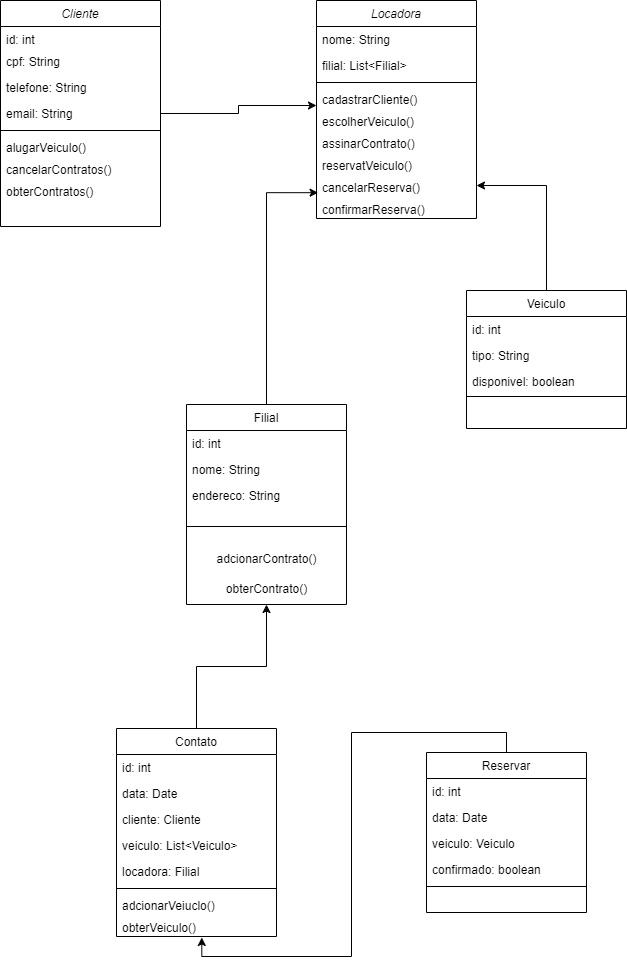

The diagram above was exported from draw.io. Its source (the exported page's mxGraphModel, read from the mxfile embedded in the PNG):
<mxGraphModel dx="897" dy="505" grid="1" gridSize="10" guides="1" tooltips="1" connect="1" arrows="1" fold="1" page="1" pageScale="1" pageWidth="827" pageHeight="1169" math="0" shadow="0">
  <root>
    <mxCell id="WIyWlLk6GJQsqaUBKTNV-0" />
    <mxCell id="WIyWlLk6GJQsqaUBKTNV-1" parent="WIyWlLk6GJQsqaUBKTNV-0" />
    <mxCell id="zkfFHV4jXpPFQw0GAbJ--0" value="Cliente" style="swimlane;fontStyle=2;align=center;verticalAlign=top;childLayout=stackLayout;horizontal=1;startSize=26;horizontalStack=0;resizeParent=1;resizeLast=0;collapsible=1;marginBottom=0;rounded=0;shadow=0;strokeWidth=1;" parent="WIyWlLk6GJQsqaUBKTNV-1" vertex="1">
      <mxGeometry x="254" y="76" width="160" height="226" as="geometry">
        <mxRectangle x="230" y="140" width="160" height="26" as="alternateBounds" />
      </mxGeometry>
    </mxCell>
    <mxCell id="zkfFHV4jXpPFQw0GAbJ--1" value="id: int" style="text;align=left;verticalAlign=top;spacingLeft=4;spacingRight=4;overflow=hidden;rotatable=0;points=[[0,0.5],[1,0.5]];portConstraint=eastwest;" parent="zkfFHV4jXpPFQw0GAbJ--0" vertex="1">
      <mxGeometry y="26" width="160" height="22" as="geometry" />
    </mxCell>
    <mxCell id="zkfFHV4jXpPFQw0GAbJ--2" value="cpf: String" style="text;align=left;verticalAlign=top;spacingLeft=4;spacingRight=4;overflow=hidden;rotatable=0;points=[[0,0.5],[1,0.5]];portConstraint=eastwest;rounded=0;shadow=0;html=0;" parent="zkfFHV4jXpPFQw0GAbJ--0" vertex="1">
      <mxGeometry y="48" width="160" height="26" as="geometry" />
    </mxCell>
    <mxCell id="UdMJOswbWxanEPN-a6cK-0" value="telefone: String" style="text;align=left;verticalAlign=top;spacingLeft=4;spacingRight=4;overflow=hidden;rotatable=0;points=[[0,0.5],[1,0.5]];portConstraint=eastwest;rounded=0;shadow=0;html=0;" vertex="1" parent="zkfFHV4jXpPFQw0GAbJ--0">
      <mxGeometry y="74" width="160" height="26" as="geometry" />
    </mxCell>
    <mxCell id="zkfFHV4jXpPFQw0GAbJ--3" value="email: String" style="text;align=left;verticalAlign=top;spacingLeft=4;spacingRight=4;overflow=hidden;rotatable=0;points=[[0,0.5],[1,0.5]];portConstraint=eastwest;rounded=0;shadow=0;html=0;" parent="zkfFHV4jXpPFQw0GAbJ--0" vertex="1">
      <mxGeometry y="100" width="160" height="26" as="geometry" />
    </mxCell>
    <mxCell id="zkfFHV4jXpPFQw0GAbJ--4" value="" style="line;html=1;strokeWidth=1;align=left;verticalAlign=middle;spacingTop=-1;spacingLeft=3;spacingRight=3;rotatable=0;labelPosition=right;points=[];portConstraint=eastwest;" parent="zkfFHV4jXpPFQw0GAbJ--0" vertex="1">
      <mxGeometry y="126" width="160" height="8" as="geometry" />
    </mxCell>
    <mxCell id="zkfFHV4jXpPFQw0GAbJ--5" value="alugarVeiculo()" style="text;align=left;verticalAlign=top;spacingLeft=4;spacingRight=4;overflow=hidden;rotatable=0;points=[[0,0.5],[1,0.5]];portConstraint=eastwest;" parent="zkfFHV4jXpPFQw0GAbJ--0" vertex="1">
      <mxGeometry y="134" width="160" height="22" as="geometry" />
    </mxCell>
    <mxCell id="UdMJOswbWxanEPN-a6cK-15" value="cancelarContratos()" style="text;align=left;verticalAlign=top;spacingLeft=4;spacingRight=4;overflow=hidden;rotatable=0;points=[[0,0.5],[1,0.5]];portConstraint=eastwest;" vertex="1" parent="zkfFHV4jXpPFQw0GAbJ--0">
      <mxGeometry y="156" width="160" height="22" as="geometry" />
    </mxCell>
    <mxCell id="UdMJOswbWxanEPN-a6cK-17" value="obterContratos()" style="text;align=left;verticalAlign=top;spacingLeft=4;spacingRight=4;overflow=hidden;rotatable=0;points=[[0,0.5],[1,0.5]];portConstraint=eastwest;" vertex="1" parent="zkfFHV4jXpPFQw0GAbJ--0">
      <mxGeometry y="178" width="160" height="22" as="geometry" />
    </mxCell>
    <mxCell id="UdMJOswbWxanEPN-a6cK-61" style="edgeStyle=orthogonalEdgeStyle;rounded=0;orthogonalLoop=1;jettySize=auto;html=1;exitX=0.5;exitY=0;exitDx=0;exitDy=0;" edge="1" parent="WIyWlLk6GJQsqaUBKTNV-1" source="zkfFHV4jXpPFQw0GAbJ--6" target="UdMJOswbWxanEPN-a6cK-53">
      <mxGeometry relative="1" as="geometry" />
    </mxCell>
    <mxCell id="zkfFHV4jXpPFQw0GAbJ--6" value="Contato" style="swimlane;fontStyle=0;align=center;verticalAlign=top;childLayout=stackLayout;horizontal=1;startSize=26;horizontalStack=0;resizeParent=1;resizeLast=0;collapsible=1;marginBottom=0;rounded=0;shadow=0;strokeWidth=1;" parent="WIyWlLk6GJQsqaUBKTNV-1" vertex="1">
      <mxGeometry x="370" y="804" width="160" height="208" as="geometry">
        <mxRectangle x="130" y="380" width="160" height="26" as="alternateBounds" />
      </mxGeometry>
    </mxCell>
    <mxCell id="zkfFHV4jXpPFQw0GAbJ--7" value="id: int" style="text;align=left;verticalAlign=top;spacingLeft=4;spacingRight=4;overflow=hidden;rotatable=0;points=[[0,0.5],[1,0.5]];portConstraint=eastwest;" parent="zkfFHV4jXpPFQw0GAbJ--6" vertex="1">
      <mxGeometry y="26" width="160" height="26" as="geometry" />
    </mxCell>
    <mxCell id="UdMJOswbWxanEPN-a6cK-1" value="data: Date" style="text;align=left;verticalAlign=top;spacingLeft=4;spacingRight=4;overflow=hidden;rotatable=0;points=[[0,0.5],[1,0.5]];portConstraint=eastwest;" vertex="1" parent="zkfFHV4jXpPFQw0GAbJ--6">
      <mxGeometry y="52" width="160" height="26" as="geometry" />
    </mxCell>
    <mxCell id="zkfFHV4jXpPFQw0GAbJ--8" value="cliente: Cliente " style="text;align=left;verticalAlign=top;spacingLeft=4;spacingRight=4;overflow=hidden;rotatable=0;points=[[0,0.5],[1,0.5]];portConstraint=eastwest;rounded=0;shadow=0;html=0;" parent="zkfFHV4jXpPFQw0GAbJ--6" vertex="1">
      <mxGeometry y="78" width="160" height="26" as="geometry" />
    </mxCell>
    <mxCell id="UdMJOswbWxanEPN-a6cK-2" value="veiculo: List&lt;Veiculo&gt;" style="text;align=left;verticalAlign=top;spacingLeft=4;spacingRight=4;overflow=hidden;rotatable=0;points=[[0,0.5],[1,0.5]];portConstraint=eastwest;" vertex="1" parent="zkfFHV4jXpPFQw0GAbJ--6">
      <mxGeometry y="104" width="160" height="26" as="geometry" />
    </mxCell>
    <mxCell id="UdMJOswbWxanEPN-a6cK-3" value="locadora: Filial" style="text;align=left;verticalAlign=top;spacingLeft=4;spacingRight=4;overflow=hidden;rotatable=0;points=[[0,0.5],[1,0.5]];portConstraint=eastwest;rounded=0;shadow=0;html=0;" vertex="1" parent="zkfFHV4jXpPFQw0GAbJ--6">
      <mxGeometry y="130" width="160" height="26" as="geometry" />
    </mxCell>
    <mxCell id="zkfFHV4jXpPFQw0GAbJ--9" value="" style="line;html=1;strokeWidth=1;align=left;verticalAlign=middle;spacingTop=-1;spacingLeft=3;spacingRight=3;rotatable=0;labelPosition=right;points=[];portConstraint=eastwest;" parent="zkfFHV4jXpPFQw0GAbJ--6" vertex="1">
      <mxGeometry y="156" width="160" height="8" as="geometry" />
    </mxCell>
    <mxCell id="UdMJOswbWxanEPN-a6cK-51" value="adcionarVeiuclo()" style="text;align=left;verticalAlign=top;spacingLeft=4;spacingRight=4;overflow=hidden;rotatable=0;points=[[0,0.5],[1,0.5]];portConstraint=eastwest;" vertex="1" parent="zkfFHV4jXpPFQw0GAbJ--6">
      <mxGeometry y="164" width="160" height="22" as="geometry" />
    </mxCell>
    <mxCell id="UdMJOswbWxanEPN-a6cK-52" value="obterVeiculo()" style="text;align=left;verticalAlign=top;spacingLeft=4;spacingRight=4;overflow=hidden;rotatable=0;points=[[0,0.5],[1,0.5]];portConstraint=eastwest;" vertex="1" parent="zkfFHV4jXpPFQw0GAbJ--6">
      <mxGeometry y="186" width="160" height="22" as="geometry" />
    </mxCell>
    <mxCell id="UdMJOswbWxanEPN-a6cK-62" style="edgeStyle=orthogonalEdgeStyle;rounded=0;orthogonalLoop=1;jettySize=auto;html=1;exitX=0.5;exitY=0;exitDx=0;exitDy=0;entryX=0.533;entryY=1.045;entryDx=0;entryDy=0;entryPerimeter=0;" edge="1" parent="WIyWlLk6GJQsqaUBKTNV-1" source="zkfFHV4jXpPFQw0GAbJ--13" target="UdMJOswbWxanEPN-a6cK-52">
      <mxGeometry relative="1" as="geometry" />
    </mxCell>
    <mxCell id="zkfFHV4jXpPFQw0GAbJ--13" value="Reservar" style="swimlane;fontStyle=0;align=center;verticalAlign=top;childLayout=stackLayout;horizontal=1;startSize=26;horizontalStack=0;resizeParent=1;resizeLast=0;collapsible=1;marginBottom=0;rounded=0;shadow=0;strokeWidth=1;" parent="WIyWlLk6GJQsqaUBKTNV-1" vertex="1">
      <mxGeometry x="680" y="828" width="160" height="160" as="geometry">
        <mxRectangle x="340" y="380" width="170" height="26" as="alternateBounds" />
      </mxGeometry>
    </mxCell>
    <mxCell id="zkfFHV4jXpPFQw0GAbJ--14" value="id: int" style="text;align=left;verticalAlign=top;spacingLeft=4;spacingRight=4;overflow=hidden;rotatable=0;points=[[0,0.5],[1,0.5]];portConstraint=eastwest;" parent="zkfFHV4jXpPFQw0GAbJ--13" vertex="1">
      <mxGeometry y="26" width="160" height="26" as="geometry" />
    </mxCell>
    <mxCell id="UdMJOswbWxanEPN-a6cK-5" value="data: Date" style="text;align=left;verticalAlign=top;spacingLeft=4;spacingRight=4;overflow=hidden;rotatable=0;points=[[0,0.5],[1,0.5]];portConstraint=eastwest;rounded=0;shadow=0;html=0;" vertex="1" parent="zkfFHV4jXpPFQw0GAbJ--13">
      <mxGeometry y="52" width="160" height="26" as="geometry" />
    </mxCell>
    <mxCell id="UdMJOswbWxanEPN-a6cK-4" value="veiculo: Veiculo" style="text;align=left;verticalAlign=top;spacingLeft=4;spacingRight=4;overflow=hidden;rotatable=0;points=[[0,0.5],[1,0.5]];portConstraint=eastwest;rounded=0;shadow=0;html=0;" vertex="1" parent="zkfFHV4jXpPFQw0GAbJ--13">
      <mxGeometry y="78" width="160" height="26" as="geometry" />
    </mxCell>
    <mxCell id="UdMJOswbWxanEPN-a6cK-6" value="confirmado: boolean" style="text;align=left;verticalAlign=top;spacingLeft=4;spacingRight=4;overflow=hidden;rotatable=0;points=[[0,0.5],[1,0.5]];portConstraint=eastwest;rounded=0;shadow=0;html=0;" vertex="1" parent="zkfFHV4jXpPFQw0GAbJ--13">
      <mxGeometry y="104" width="160" height="26" as="geometry" />
    </mxCell>
    <mxCell id="zkfFHV4jXpPFQw0GAbJ--15" value="" style="line;html=1;strokeWidth=1;align=left;verticalAlign=middle;spacingTop=-1;spacingLeft=3;spacingRight=3;rotatable=0;labelPosition=right;points=[];portConstraint=eastwest;" parent="zkfFHV4jXpPFQw0GAbJ--13" vertex="1">
      <mxGeometry y="130" width="160" height="8" as="geometry" />
    </mxCell>
    <mxCell id="UdMJOswbWxanEPN-a6cK-60" style="edgeStyle=orthogonalEdgeStyle;rounded=0;orthogonalLoop=1;jettySize=auto;html=1;exitX=0.5;exitY=0;exitDx=0;exitDy=0;entryX=1;entryY=0.5;entryDx=0;entryDy=0;" edge="1" parent="WIyWlLk6GJQsqaUBKTNV-1" source="zkfFHV4jXpPFQw0GAbJ--17" target="UdMJOswbWxanEPN-a6cK-55">
      <mxGeometry relative="1" as="geometry" />
    </mxCell>
    <mxCell id="zkfFHV4jXpPFQw0GAbJ--17" value="Veiculo&#10;" style="swimlane;fontStyle=0;align=center;verticalAlign=top;childLayout=stackLayout;horizontal=1;startSize=26;horizontalStack=0;resizeParent=1;resizeLast=0;collapsible=1;marginBottom=0;rounded=0;shadow=0;strokeWidth=1;" parent="WIyWlLk6GJQsqaUBKTNV-1" vertex="1">
      <mxGeometry x="720" y="366" width="160" height="138" as="geometry">
        <mxRectangle x="550" y="140" width="160" height="26" as="alternateBounds" />
      </mxGeometry>
    </mxCell>
    <mxCell id="zkfFHV4jXpPFQw0GAbJ--18" value="id: int" style="text;align=left;verticalAlign=top;spacingLeft=4;spacingRight=4;overflow=hidden;rotatable=0;points=[[0,0.5],[1,0.5]];portConstraint=eastwest;" parent="zkfFHV4jXpPFQw0GAbJ--17" vertex="1">
      <mxGeometry y="26" width="160" height="26" as="geometry" />
    </mxCell>
    <mxCell id="zkfFHV4jXpPFQw0GAbJ--19" value="tipo: String" style="text;align=left;verticalAlign=top;spacingLeft=4;spacingRight=4;overflow=hidden;rotatable=0;points=[[0,0.5],[1,0.5]];portConstraint=eastwest;rounded=0;shadow=0;html=0;" parent="zkfFHV4jXpPFQw0GAbJ--17" vertex="1">
      <mxGeometry y="52" width="160" height="26" as="geometry" />
    </mxCell>
    <mxCell id="zkfFHV4jXpPFQw0GAbJ--20" value="disponivel: boolean" style="text;align=left;verticalAlign=top;spacingLeft=4;spacingRight=4;overflow=hidden;rotatable=0;points=[[0,0.5],[1,0.5]];portConstraint=eastwest;rounded=0;shadow=0;html=0;" parent="zkfFHV4jXpPFQw0GAbJ--17" vertex="1">
      <mxGeometry y="78" width="160" height="26" as="geometry" />
    </mxCell>
    <mxCell id="zkfFHV4jXpPFQw0GAbJ--23" value="" style="line;html=1;strokeWidth=1;align=left;verticalAlign=middle;spacingTop=-1;spacingLeft=3;spacingRight=3;rotatable=0;labelPosition=right;points=[];portConstraint=eastwest;" parent="zkfFHV4jXpPFQw0GAbJ--17" vertex="1">
      <mxGeometry y="104" width="160" height="4" as="geometry" />
    </mxCell>
    <mxCell id="UdMJOswbWxanEPN-a6cK-59" style="edgeStyle=orthogonalEdgeStyle;rounded=0;orthogonalLoop=1;jettySize=auto;html=1;exitX=0.5;exitY=0;exitDx=0;exitDy=0;entryX=0.01;entryY=0.827;entryDx=0;entryDy=0;entryPerimeter=0;" edge="1" parent="WIyWlLk6GJQsqaUBKTNV-1" source="UdMJOswbWxanEPN-a6cK-7" target="UdMJOswbWxanEPN-a6cK-55">
      <mxGeometry relative="1" as="geometry" />
    </mxCell>
    <mxCell id="UdMJOswbWxanEPN-a6cK-7" value="Filial" style="swimlane;fontStyle=0;align=center;verticalAlign=top;childLayout=stackLayout;horizontal=1;startSize=26;horizontalStack=0;resizeParent=1;resizeLast=0;collapsible=1;marginBottom=0;rounded=0;shadow=0;strokeWidth=1;" vertex="1" parent="WIyWlLk6GJQsqaUBKTNV-1">
      <mxGeometry x="440" y="480" width="160" height="200" as="geometry">
        <mxRectangle x="550" y="140" width="160" height="26" as="alternateBounds" />
      </mxGeometry>
    </mxCell>
    <mxCell id="UdMJOswbWxanEPN-a6cK-8" value="id: int" style="text;align=left;verticalAlign=top;spacingLeft=4;spacingRight=4;overflow=hidden;rotatable=0;points=[[0,0.5],[1,0.5]];portConstraint=eastwest;" vertex="1" parent="UdMJOswbWxanEPN-a6cK-7">
      <mxGeometry y="26" width="160" height="26" as="geometry" />
    </mxCell>
    <mxCell id="UdMJOswbWxanEPN-a6cK-9" value="nome: String" style="text;align=left;verticalAlign=top;spacingLeft=4;spacingRight=4;overflow=hidden;rotatable=0;points=[[0,0.5],[1,0.5]];portConstraint=eastwest;rounded=0;shadow=0;html=0;" vertex="1" parent="UdMJOswbWxanEPN-a6cK-7">
      <mxGeometry y="52" width="160" height="26" as="geometry" />
    </mxCell>
    <mxCell id="UdMJOswbWxanEPN-a6cK-10" value="endereco: String" style="text;align=left;verticalAlign=top;spacingLeft=4;spacingRight=4;overflow=hidden;rotatable=0;points=[[0,0.5],[1,0.5]];portConstraint=eastwest;rounded=0;shadow=0;html=0;" vertex="1" parent="UdMJOswbWxanEPN-a6cK-7">
      <mxGeometry y="78" width="160" height="26" as="geometry" />
    </mxCell>
    <mxCell id="UdMJOswbWxanEPN-a6cK-11" value="" style="line;html=1;strokeWidth=1;align=left;verticalAlign=middle;spacingTop=-1;spacingLeft=3;spacingRight=3;rotatable=0;labelPosition=right;points=[];portConstraint=eastwest;" vertex="1" parent="UdMJOswbWxanEPN-a6cK-7">
      <mxGeometry y="104" width="160" height="36" as="geometry" />
    </mxCell>
    <mxCell id="UdMJOswbWxanEPN-a6cK-22" value="adcionarContrato()" style="text;html=1;align=center;verticalAlign=middle;resizable=0;points=[];autosize=1;strokeColor=none;fillColor=none;" vertex="1" parent="UdMJOswbWxanEPN-a6cK-7">
      <mxGeometry y="140" width="160" height="30" as="geometry" />
    </mxCell>
    <mxCell id="UdMJOswbWxanEPN-a6cK-53" value="obterContrato()" style="text;html=1;align=center;verticalAlign=middle;resizable=0;points=[];autosize=1;strokeColor=none;fillColor=none;" vertex="1" parent="UdMJOswbWxanEPN-a6cK-7">
      <mxGeometry y="170" width="160" height="30" as="geometry" />
    </mxCell>
    <mxCell id="UdMJOswbWxanEPN-a6cK-26" value="Locadora" style="swimlane;fontStyle=2;align=center;verticalAlign=top;childLayout=stackLayout;horizontal=1;startSize=26;horizontalStack=0;resizeParent=1;resizeLast=0;collapsible=1;marginBottom=0;rounded=0;shadow=0;strokeWidth=1;" vertex="1" parent="WIyWlLk6GJQsqaUBKTNV-1">
      <mxGeometry x="570" y="76" width="160" height="218" as="geometry">
        <mxRectangle x="230" y="140" width="160" height="26" as="alternateBounds" />
      </mxGeometry>
    </mxCell>
    <mxCell id="UdMJOswbWxanEPN-a6cK-27" value="nome: String" style="text;align=left;verticalAlign=top;spacingLeft=4;spacingRight=4;overflow=hidden;rotatable=0;points=[[0,0.5],[1,0.5]];portConstraint=eastwest;" vertex="1" parent="UdMJOswbWxanEPN-a6cK-26">
      <mxGeometry y="26" width="160" height="26" as="geometry" />
    </mxCell>
    <mxCell id="UdMJOswbWxanEPN-a6cK-28" value="filial: List&lt;Filial&gt;" style="text;align=left;verticalAlign=top;spacingLeft=4;spacingRight=4;overflow=hidden;rotatable=0;points=[[0,0.5],[1,0.5]];portConstraint=eastwest;rounded=0;shadow=0;html=0;" vertex="1" parent="UdMJOswbWxanEPN-a6cK-26">
      <mxGeometry y="52" width="160" height="26" as="geometry" />
    </mxCell>
    <mxCell id="UdMJOswbWxanEPN-a6cK-31" value="" style="line;html=1;strokeWidth=1;align=left;verticalAlign=middle;spacingTop=-1;spacingLeft=3;spacingRight=3;rotatable=0;labelPosition=right;points=[];portConstraint=eastwest;" vertex="1" parent="UdMJOswbWxanEPN-a6cK-26">
      <mxGeometry y="78" width="160" height="8" as="geometry" />
    </mxCell>
    <mxCell id="UdMJOswbWxanEPN-a6cK-32" value="cadastrarCliente()" style="text;align=left;verticalAlign=top;spacingLeft=4;spacingRight=4;overflow=hidden;rotatable=0;points=[[0,0.5],[1,0.5]];portConstraint=eastwest;" vertex="1" parent="UdMJOswbWxanEPN-a6cK-26">
      <mxGeometry y="86" width="160" height="22" as="geometry" />
    </mxCell>
    <mxCell id="UdMJOswbWxanEPN-a6cK-33" value="escolherVeiculo()" style="text;align=left;verticalAlign=top;spacingLeft=4;spacingRight=4;overflow=hidden;rotatable=0;points=[[0,0.5],[1,0.5]];portConstraint=eastwest;" vertex="1" parent="UdMJOswbWxanEPN-a6cK-26">
      <mxGeometry y="108" width="160" height="22" as="geometry" />
    </mxCell>
    <mxCell id="UdMJOswbWxanEPN-a6cK-34" value="assinarContrato()" style="text;align=left;verticalAlign=top;spacingLeft=4;spacingRight=4;overflow=hidden;rotatable=0;points=[[0,0.5],[1,0.5]];portConstraint=eastwest;" vertex="1" parent="UdMJOswbWxanEPN-a6cK-26">
      <mxGeometry y="130" width="160" height="22" as="geometry" />
    </mxCell>
    <mxCell id="UdMJOswbWxanEPN-a6cK-54" value="reservatVeiculo()" style="text;align=left;verticalAlign=top;spacingLeft=4;spacingRight=4;overflow=hidden;rotatable=0;points=[[0,0.5],[1,0.5]];portConstraint=eastwest;" vertex="1" parent="UdMJOswbWxanEPN-a6cK-26">
      <mxGeometry y="152" width="160" height="22" as="geometry" />
    </mxCell>
    <mxCell id="UdMJOswbWxanEPN-a6cK-55" value="cancelarReserva()" style="text;align=left;verticalAlign=top;spacingLeft=4;spacingRight=4;overflow=hidden;rotatable=0;points=[[0,0.5],[1,0.5]];portConstraint=eastwest;" vertex="1" parent="UdMJOswbWxanEPN-a6cK-26">
      <mxGeometry y="174" width="160" height="22" as="geometry" />
    </mxCell>
    <mxCell id="UdMJOswbWxanEPN-a6cK-56" value="confirmarReserva()" style="text;align=left;verticalAlign=top;spacingLeft=4;spacingRight=4;overflow=hidden;rotatable=0;points=[[0,0.5],[1,0.5]];portConstraint=eastwest;" vertex="1" parent="UdMJOswbWxanEPN-a6cK-26">
      <mxGeometry y="196" width="160" height="22" as="geometry" />
    </mxCell>
    <mxCell id="UdMJOswbWxanEPN-a6cK-58" style="edgeStyle=orthogonalEdgeStyle;rounded=0;orthogonalLoop=1;jettySize=auto;html=1;exitX=1;exitY=0.5;exitDx=0;exitDy=0;entryX=0;entryY=0.864;entryDx=0;entryDy=0;entryPerimeter=0;" edge="1" parent="WIyWlLk6GJQsqaUBKTNV-1" source="zkfFHV4jXpPFQw0GAbJ--3" target="UdMJOswbWxanEPN-a6cK-32">
      <mxGeometry relative="1" as="geometry" />
    </mxCell>
  </root>
</mxGraphModel>